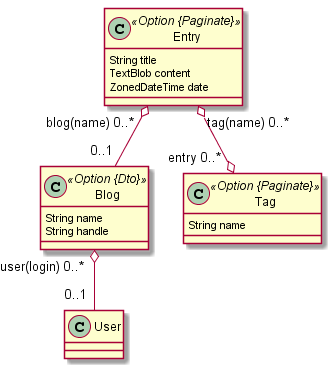

The diagram above was rendered by PlantUML. Its source (embedded in the PNG):
@startuml
	class Blog <<Option {Dto}>> {
		String name
		String handle
	}
	class Entry <<Option {Paginate}>> {
		String title
		TextBlob content
		ZonedDateTime date
	}
	class Tag <<Option {Paginate}>> {
		String name
	}
	Blog  "user(login) 0..* " o-- "0..1 "  User
	Entry  "blog(name) 0..* " o-- "0..1 "  Blog
	Entry  "tag(name) 0..* " o--o "entry 0..* "  Tag
	class User  {
	}
@enduml